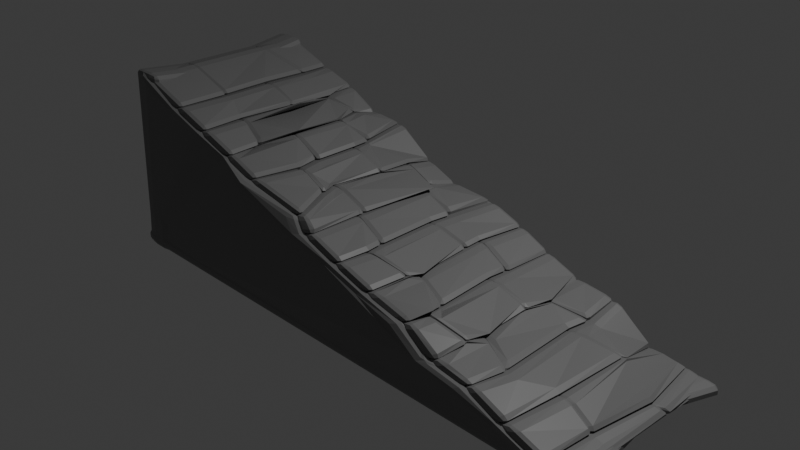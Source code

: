 # Source: RampaPiedraGrande.blend  (saved by Blender 4.3.34; exported with 4.5.12 LTS)
import bpy
from mathutils import Matrix  # noqa: F401  (used for matrix-valued properties, if any)

bpy.ops.wm.read_factory_settings(use_empty=True)
scene = bpy.context.scene
scene.name = 'Scene'

# ---- collections
col_rampa_madera = bpy.data.collections.new('Rampa Madera'); scene.collection.children.link(col_rampa_madera)

# ---- materials (node trees are filled in below, after node groups)
mat_material_001 = bpy.data.materials.new('Material.001')

# ---- material node trees
mat_material_001.use_nodes = True; mat_material_001.node_tree.nodes.clear()
_N = mat_material_001.node_tree.nodes; _L = mat_material_001.node_tree.links
n0 = _N.new('ShaderNodeBsdfPrincipled'); n0.name = 'Principled BSDF'; n0.location = (10, 300)
n0.inputs[0].default_value = (0.1878, 0.1878, 0.1878, 1.0)
n1 = _N.new('ShaderNodeOutputMaterial'); n1.name = 'Material Output'; n1.location = (300, 300)
_L.new(n0.outputs[0], n1.inputs[0])
n1.is_active_output = True

# ---- world
world_world = bpy.data.worlds.new('World'); scene.world = world_world
world_world.use_nodes = True; world_world.node_tree.nodes.clear()
_N = world_world.node_tree.nodes; _L = world_world.node_tree.links
n0 = _N.new('ShaderNodeOutputWorld'); n0.name = 'World Output'; n0.location = (300, 300)
n1 = _N.new('ShaderNodeBackground'); n1.name = 'Background'; n1.location = (10, 300)
n1.inputs[0].default_value = (0.05088, 0.05088, 0.05088, 1.0)
_L.new(n1.outputs[0], n0.inputs[0])
n0.is_active_output = True
world_world.color = (0.05088, 0.05088, 0.05088)
world_world.sun_shadow_jitter_overblur = 0.0

# ---- cameras
cam_camera = bpy.data.cameras.new('Camera')
cam_camera.clip_end = 100.0
cam_camera.ortho_scale = 7.314

# ---- lights
light_light = bpy.data.lights.new('Light', 'POINT')
light_light.energy = 1000.0
light_light.shadow_soft_size = 0.1

# ---- meshes
me_cube_001 = bpy.data.meshes.new('Cube.001')
me_cube_001.from_pydata([(-0.9984, -0.9984, -0.9983), (-1.0, -1.0, 1.0), (-1.0, 1.0, -1.0), (-1.0, 1.0, 1.0), (1.0, -1.0, -1.0), (1.011, 0.9996, -0.9698), (-0.7964, 1.001, 0.799), (-0.644, 0.9978, 0.6696), (-0.5101, 0.9977, 0.4633), (-0.3683, 0.9991, 0.4443), (-0.2268, 1.013, 0.1334), (-0.08583, 1.001, -0.01698), (0.1122, 0.9584, -0.01159), (0.2354, 0.9907, -0.1703), (0.3513, 0.9992, -0.3381), (0.4879, 1.0, -0.4879), (0.649, 1.004, -0.5344), (0.7843, 0.9972, -0.8611), (0.9245, 0.9947, -0.88), (-0.7979, -1.0, 0.7978), (-0.6543, -0.9979, 0.6543), (-0.5165, -0.9855, 0.5006), (-0.3716, -1.005, 0.3759), (-0.1418, -0.9673, 0.2196), (-0.08698, -1.0, 0.08049), (0.05446, -1.007, -0.06853), (0.2021, -1.0, -0.2026), (0.3631, -0.9943, -0.325), (0.4861, -1.015, -0.5283), (0.6298, -0.9989, -0.6128), (0.7736, -1.0, -0.7736), (0.9164, -1.0, -0.9164), (0.3697, -0.7568, -0.3111), (0.3461, -0.4919, -0.379), (0.3429, 0.1771, -0.3483), (0.3395, 0.433, -0.3513), (-0.5309, -0.5857, 0.4907), (-0.4889, -0.2097, 0.555), (-0.4808, 0.4184, 0.5459), (-0.5319, 0.7604, 0.5057), (0.5112, -0.6614, -0.4606), (0.4856, -0.3702, -0.5495), (0.5096, 0.1569, -0.462), (0.4756, 0.4844, -0.5103), (-0.3346, -0.495, 0.3767), (-0.3538, -0.235, 0.3862), (-0.3423, 0.2548, 0.397), (-0.3653, 0.5101, 0.3778), (0.6545, -0.5974, -0.6047), (0.6328, 0.3567, -0.6266), (0.6461, 0.6249, -0.6076), (0.9997, 0.3654, -0.9893), (0.808, -0.3703, -0.7376), (0.8305, 0.4179, -0.6671), (-0.0827, -0.4011, 0.08278), (-0.08367, -0.3013, 0.08367), (-0.08229, 0.5088, 0.08677), (-0.1036, 0.666, 0.0662), (-1.0, -0.4178, 1.0), (-0.9999, 0.5122, 1.0), (0.9303, -0.4358, -0.899), (0.9707, 0.2749, -0.8728), (0.07176, -0.6613, -0.06029), (0.05931, -0.4605, -0.05935), (0.05609, 0.227, -0.06302), (0.06274, 0.4797, -0.05413), (-0.2119, -0.5163, 0.2397), (-0.2407, -0.2792, 0.2249), (-0.203, 0.2477, 0.2497), (-0.2165, 0.6817, 0.2016), (-0.7939, -0.4235, 0.8019), (-0.7762, 0.1213, 0.8205), (-0.7827, 0.632, 0.8143), (0.2208, -0.5674, -0.1815), (0.1977, -0.3812, -0.254), (0.201, 0.2691, -0.2037), (0.2085, 0.4897, -0.1899), (-0.6625, -0.494, 0.6456), (-0.6186, 0.07784, 0.6946), (-0.6871, 0.6558, 0.6105)], [], [(0, 1, 58, 59, 3, 2), (1, 0, 4, 31, 30, 29, 28, 27, 26, 25, 24, 23, 22, 21, 20, 19), (18, 61, 51, 5), (2, 3, 6, 7, 8, 9, 10, 11, 12, 13, 14, 15, 16, 17, 18, 5), (2, 5, 51, 4, 0), (3, 59, 72, 6), (6, 72, 71, 78, 79, 7), (7, 79, 39, 8), (8, 39, 38, 47, 9), (9, 47, 46, 68, 69, 10), (10, 69, 57, 11), (11, 57, 56, 65, 12), (12, 65, 64, 75, 76, 13), (13, 76, 35, 14), (14, 35, 34, 42, 43, 15), (15, 43, 50, 16), (16, 50, 49, 53, 17), (17, 53, 52, 60, 61, 18), (72, 59, 58, 70, 71), (70, 58, 1, 19), (42, 34, 33, 32, 40, 41), (40, 32, 27, 28), (39, 79, 78, 77, 36, 37, 38), (36, 77, 20, 21), (50, 43, 42, 41, 48, 49), (48, 41, 40, 28, 29), (78, 71, 70, 19, 20, 77), (53, 49, 48, 29, 30, 52), (60, 52, 30, 31), (47, 38, 37, 45, 46), (45, 37, 36, 21, 22, 44), (68, 46, 45, 44, 66, 67), (66, 44, 22, 23), (57, 69, 68, 67, 55, 56), (55, 67, 66, 23, 24, 54), (65, 56, 55, 54, 63, 64), (63, 54, 24, 25, 62), (51, 61, 60, 31, 4), (75, 64, 63, 62, 73, 74), (73, 62, 25, 26), (35, 76, 75, 74, 33, 34), (33, 74, 73, 26, 27, 32)])
_uv = me_cube_001.uv_layers.new(name='UVMap')
_uv.uv.foreach_set('vector', [0.375, 0.0, 0.625, 0.0, 0.625, 0.07278, 0.625, 0.1891, 0.625, 0.25, 0.375, 0.25, 0.625, 0.0, 0.125, 0.75, 0.375, 0.75, 0.3854, 0.7187, 0.4033, 0.6651, 0.4212, 0.6115, 0.439, 0.5579, 0.4569, 0.5044, 0.4747, 0.4508, 0.4926, 0.3972, 0.5104, 0.3437, 0.5283, 0.2901, 0.5462, 0.2365, 0.564, 0.1829, 0.5819, 0.1294, 0.5997, 0.07581, 0.3854, 0.4896, 0.3854, 0.5724, 0.375, 0.5793, 0.375, 0.5, 0.125, 0.5, 0.625, 0.25, 0.5997, 0.2753, 0.5819, 0.2931, 0.564, 0.311, 0.5462, 0.3288, 0.5283, 0.3467, 0.5104, 0.3646, 0.4926, 0.3824, 0.4747, 0.4003, 0.4569, 0.4181, 0.439, 0.436, 0.4212, 0.4538, 0.4033, 0.4717, 0.3854, 0.4896, 0.375, 0.5, 0.125, 0.5, 0.375, 0.5, 0.375, 0.5793, 0.375, 0.75, 0.125, 0.75, 0.625, 0.25, 0.625, 0.1891, 0.5997, 0.2387, 0.5997, 0.2753, 0.5997, 0.2753, 0.5997, 0.2387, 0.5997, 0.1877, 0.5819, 0.2178, 0.5819, 0.265, 0.5819, 0.2931, 0.5819, 0.2931, 0.5819, 0.265, 0.564, 0.2961, 0.564, 0.311, 0.564, 0.311, 0.564, 0.2961, 0.564, 0.2738, 0.5462, 0.3063, 0.5462, 0.3288, 0.5462, 0.3288, 0.5462, 0.3063, 0.5462, 0.2944, 0.5283, 0.3253, 0.5283, 0.3377, 0.5283, 0.3467, 0.5283, 0.3467, 0.5283, 0.3377, 0.5104, 0.3611, 0.5104, 0.3646, 0.5104, 0.3646, 0.5104, 0.3611, 0.5104, 0.3594, 0.4926, 0.3863, 0.4926, 0.3824, 0.4926, 0.3824, 0.4926, 0.3863, 0.4926, 0.3881, 0.4747, 0.4188, 0.4747, 0.4132, 0.4747, 0.4003, 0.4747, 0.4003, 0.4747, 0.4132, 0.4569, 0.4426, 0.4569, 0.4181, 0.4569, 0.4181, 0.4569, 0.4426, 0.4569, 0.4537, 0.439, 0.4875, 0.439, 0.4674, 0.439, 0.436, 0.439, 0.436, 0.439, 0.4674, 0.4212, 0.4835, 0.4212, 0.4538, 0.4212, 0.4538, 0.4212, 0.4835, 0.4212, 0.5046, 0.4033, 0.5275, 0.4033, 0.4717, 0.4033, 0.4717, 0.4033, 0.5275, 0.4033, 0.6044, 0.3854, 0.6541, 0.3854, 0.5724, 0.3854, 0.4896, 0.5997, 0.2387, 0.625, 0.1891, 0.625, 0.07278, 0.5997, 0.1333, 0.5997, 0.1877, 0.5997, 0.1333, 0.625, 0.07278, 0.625, 0.0, 0.5997, 0.07581, 0.439, 0.4875, 0.4569, 0.4537, 0.4569, 0.4824, 0.4569, 0.4941, 0.439, 0.5374, 0.439, 0.5196, 0.439, 0.5374, 0.4569, 0.4941, 0.4569, 0.5044, 0.439, 0.5579, 0.564, 0.2961, 0.5819, 0.265, 0.5819, 0.2178, 0.5819, 0.1707, 0.564, 0.2094, 0.564, 0.2337, 0.564, 0.2738, 0.564, 0.2094, 0.5819, 0.1707, 0.5819, 0.1294, 0.564, 0.1829, 0.4212, 0.4835, 0.439, 0.4674, 0.439, 0.4875, 0.439, 0.5196, 0.4212, 0.5798, 0.4212, 0.5046, 0.4212, 0.5798, 0.439, 0.5196, 0.439, 0.5374, 0.439, 0.5579, 0.4212, 0.6115, 0.5819, 0.2178, 0.5997, 0.1877, 0.5997, 0.1333, 0.5997, 0.07581, 0.5819, 0.1294, 0.5819, 0.1707, 0.4033, 0.5275, 0.4212, 0.5046, 0.4212, 0.5798, 0.4212, 0.6115, 0.4033, 0.6651, 0.4033, 0.6044, 0.3854, 0.6541, 0.4033, 0.6044, 0.4033, 0.6651, 0.3854, 0.7187, 0.5462, 0.3063, 0.564, 0.2738, 0.564, 0.2337, 0.5462, 0.2718, 0.5462, 0.2944, 0.5462, 0.2718, 0.564, 0.2337, 0.564, 0.2094, 0.564, 0.1829, 0.5462, 0.2365, 0.5462, 0.2597, 0.5283, 0.3253, 0.5462, 0.2944, 0.5462, 0.2718, 0.5462, 0.2597, 0.5283, 0.3038, 0.5283, 0.3104, 0.5283, 0.3038, 0.5462, 0.2597, 0.5462, 0.2365, 0.5283, 0.2901, 0.5104, 0.3611, 0.5283, 0.3377, 0.5283, 0.3253, 0.5283, 0.3104, 0.5104, 0.351, 0.5104, 0.3594, 0.5104, 0.351, 0.5283, 0.3104, 0.5283, 0.3038, 0.5283, 0.2901, 0.5104, 0.3437, 0.5104, 0.3499, 0.4926, 0.3863, 0.5104, 0.3594, 0.5104, 0.351, 0.5104, 0.3499, 0.4926, 0.3932, 0.4926, 0.3881, 0.4926, 0.3932, 0.5104, 0.3499, 0.5104, 0.3437, 0.4926, 0.3972, 0.4926, 0.3947, 0.375, 0.5793, 0.3854, 0.5724, 0.3854, 0.6541, 0.3854, 0.7187, 0.375, 0.75, 0.4747, 0.4188, 0.4926, 0.3881, 0.4926, 0.3932, 0.4926, 0.3947, 0.4747, 0.4399, 0.4747, 0.4352, 0.4747, 0.4399, 0.4926, 0.3947, 0.4926, 0.3972, 0.4747, 0.4508, 0.4569, 0.4426, 0.4747, 0.4132, 0.4747, 0.4188, 0.4747, 0.4352, 0.4569, 0.4824, 0.4569, 0.4537, 0.4569, 0.4824, 0.4747, 0.4352, 0.4747, 0.4399, 0.4747, 0.4508, 0.4569, 0.5044, 0.4569, 0.4941])
me_cube_001.materials.append(mat_material_001)
me_cube_001.update()

# ---- objects
ob_light = bpy.data.objects.new('Light', light_light)
ob_camera = bpy.data.objects.new('Camera', cam_camera)
ob_rampa_grande = bpy.data.objects.new('Rampa_Grande', me_cube_001)

# ---- transforms, parenting, visibility, modifiers, constraints
ob_light.location = (4.076, 1.005, 5.904)
ob_light.rotation_euler = (0.6503, 0.05522, 1.866)
ob_light.lock_rotations_4d = False
ob_light.empty_display_type = 'ARROWS'
ob_light.color = (0.0, 0.0, 0.0, 0.0)
ob_light.lineart.crease_threshold = 0.0
ob_camera.location = (7.359, -6.926, 4.958)
ob_camera.rotation_euler = (1.109, 0.0, 0.8149)
ob_camera.lock_rotations_4d = False
ob_camera.empty_display_type = 'ARROWS'
ob_camera.color = (0.0, 0.0, 0.0, 0.0)
ob_camera.display_type = 'WIRE'
ob_camera.lineart.crease_threshold = 0.0
ob_rampa_grande.location = (0.0, 0.0, 0.0)
ob_rampa_grande.scale = (3.0, 1.0, 1.0)
_m = ob_rampa_grande.modifiers.new('EdgeSplit', 'EDGE_SPLIT')
_m.split_angle = 0.0
_m = ob_rampa_grande.modifiers.new('Smooth', 'SMOOTH')
_m.factor = -0.1361
_m = ob_rampa_grande.modifiers.new('Solidify', 'SOLIDIFY')
_m.thickness = 0.14
_m.offset = -0.2245
_m = ob_rampa_grande.modifiers.new('Bevel', 'BEVEL')
_m.width = 0.28
_m.width_pct = 0.28
_m.segments = 2

# ---- collection membership
col_rampa_madera.objects.link(ob_light)
col_rampa_madera.objects.link(ob_camera)
col_rampa_madera.objects.link(ob_rampa_grande)

# ---- scene / render settings (as saved in the file)
scene.camera = ob_camera
scene.frame_start = 1; scene.frame_end = 250; scene.frame_set(1)
scene.render.engine = 'BLENDER_EEVEE_NEXT'
bpy.context.view_layer.update()

